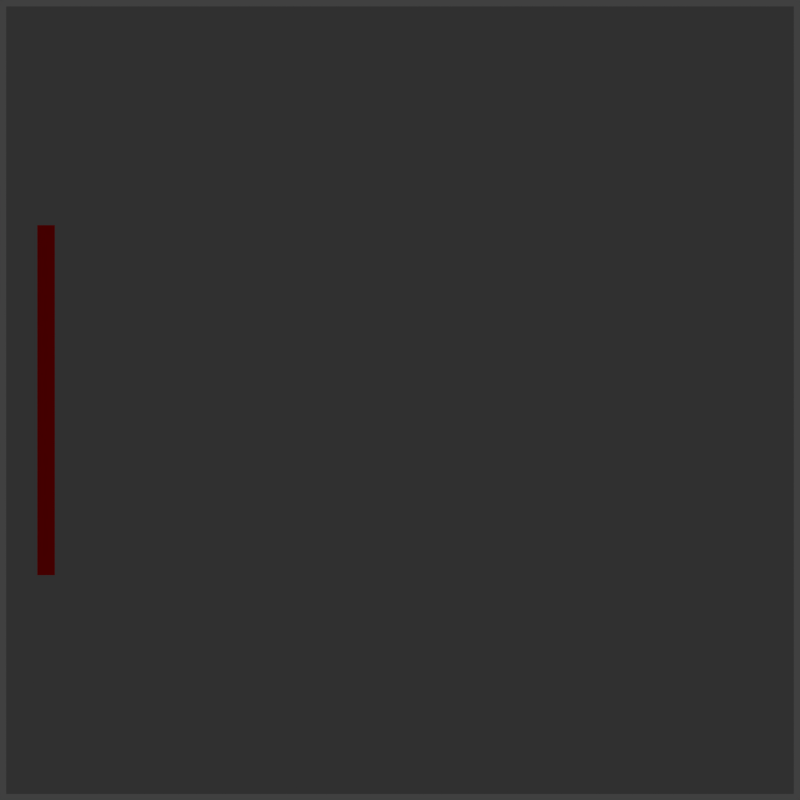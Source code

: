 # Source: bar_orth_2mps_hor.blend  (saved by Blender 2.76.0; exported with 4.5.12 LTS)
import bpy
from mathutils import Matrix  # noqa: F401  (used for matrix-valued properties, if any)

bpy.ops.wm.read_factory_settings(use_empty=True)
scene = bpy.context.scene
scene.name = 'Scene'

# ---- collections
col_collection_1 = bpy.data.collections.new('Collection 1'); scene.collection.children.link(col_collection_1)

# ---- materials (node trees are filled in below, after node groups)
mat_material = bpy.data.materials.new('Material')
mat_material.alpha_threshold = 0.0
mat_material.use_transparent_shadow = False
mat_material.diffuse_color = (0.5071, 0.5071, 0.5071, 1.0)
mat_material.roughness = 0.5
mat_material_002 = bpy.data.materials.new('Material.002')
mat_material_002.alpha_threshold = 0.0
mat_material_002.use_transparent_shadow = False
mat_material_002.diffuse_color = (1.0, 0.0, 0.0, 1.0)
mat_material_002.roughness = 0.5
mat_material_001 = bpy.data.materials.new('Material.001')
mat_material_001.alpha_threshold = 0.0
mat_material_001.use_transparent_shadow = False
mat_material_001.diffuse_color = (1.0, 0.0, 0.0, 1.0)
mat_material_001.roughness = 0.5

# ---- material node trees

# ---- world
world_world = bpy.data.worlds.new('World'); scene.world = world_world
world_world.color = (0.05088, 0.05088, 0.05088)
world_world.use_sun_shadow = False
world_world.sun_shadow_jitter_overblur = 0.0
world_world.cycles.sampling_method = 'MANUAL'
world_world.cycles.sample_map_resolution = 256

# ---- cameras
cam_camera_001 = bpy.data.cameras.new('Camera.001')
cam_camera_001.clip_end = 100.0
cam_camera_001.lens = 35.0
cam_camera_001.sensor_width = 32.0
cam_camera_001.sensor_height = 18.0
cam_camera_001.display_size = 2.0
cam_camera_001.dof.focus_distance = 0.0
cam_camera_001.dof.aperture_fstop = 128.0
cam_camera_001.dof.aperture_blades = 6

# ---- lights
light_hemi = bpy.data.lights.new('Hemi', 'SUN')
light_hemi.transmission_factor = 0.0
light_hemi.angle = 0.1993
light_hemi.energy = 1.0
light_hemi.shadow_buffer_clip_start = 0.5
light_hemi.shadow_soft_size = 0.1
light_hemi.shadow_cascade_max_distance = 1000.0
light_hemi.cycles.use_multiple_importance_sampling = False

# ---- meshes
me_plane = bpy.data.meshes.new('Plane')
me_plane.from_pydata([(-3.0, -3.0, 0.0), (3.0, -3.0, 0.0), (-3.0, 3.0, 0.0), (3.0, 3.0, 0.0)], [], [(0, 1, 3, 2)])
me_plane.materials.append(mat_material)
me_plane.use_remesh_preserve_volume = False
me_plane.use_remesh_preserve_attributes = False
me_plane.use_mirror_vertex_groups = False
me_plane.update()
me_plane_001 = bpy.data.meshes.new('Plane.001')
me_plane_001.from_pydata([(-0.2, -0.2, 0.0), (0.2, -0.2, 0.0), (-0.2, 0.2, 0.0), (0.2, 0.2, 0.0)], [], [(0, 1, 3, 2)])
me_plane_001.materials.append(mat_material_002)
me_plane_001.use_remesh_preserve_volume = False
me_plane_001.use_remesh_preserve_attributes = False
me_plane_001.use_mirror_vertex_groups = False
me_plane_001.update()

# ---- curves / text
cu_nurbspath_002 = bpy.data.curves.new('NurbsPath.002', 'CURVE')
cu_nurbspath_002.dimensions = '3D'
_sp = cu_nurbspath_002.splines.new('NURBS'); _sp.points.add(4)
_sp.points.foreach_set('co', [-2.0, 0.0, 0.0, 1.0, -1.0, 0.0, 0.0, 1.0, 0.0, 0.0, 0.0, 1.0, 1.0, 0.0, 0.0, 1.0, 2.0, 0.0, 0.0, 1.0])
_sp.order_u = 5
_sp.order_v = 0
_sp.use_endpoint_u = True
cu_nurbspath_002.path_duration = 2000
cu_nurbspath_002.use_path = True
cu_nurbspath_002.use_path_follow = True
cu_nurbspath_002.use_path_clamp = True
cu_nurbspath_002.bevel_resolution = 0
cu_nurbspath_002.eval_time = 191.0
cu_nurbspath_002.fill_mode = 'HALF'

# ---- objects
ob_hemi = bpy.data.objects.new('Hemi', light_hemi)
ob_plane = bpy.data.objects.new('Plane', me_plane)
ob_nurbspath = bpy.data.objects.new('NurbsPath', cu_nurbspath_002)
ob_plane_001 = bpy.data.objects.new('Plane.001', me_plane_001)
ob_mball = bpy.data.objects.new('Mball', None)
ob_camera = bpy.data.objects.new('Camera', cam_camera_001)

# ---- transforms, parenting, visibility, modifiers, constraints
ob_hemi.location = (0.0, 1.0, 2.0)
ob_hemi.lineart.crease_threshold = 0.0
ob_plane.location = (0.0, 8.0, 0.0)
ob_plane.rotation_euler = (1.571, 0.0, 0.0)
ob_plane.scale = (1.2, 1.2, 1.0)
ob_plane.color = (0.8073, 0.7844, 1.0, 1.0)
ob_plane.display_type = 'SOLID'
ob_plane.lineart.crease_threshold = 0.0
ob_nurbspath.location = (0.0, 2.0, 0.0)
ob_nurbspath.scale = (0.5, 0.5, 0.5)
ob_nurbspath.lineart.crease_threshold = 0.0
ob_plane_001.parent = ob_nurbspath
ob_plane_001.matrix_parent_inverse = Matrix(((-4.768e-07, -2.0, 0.0, 4.0), (2.0, -2.384e-07, 0.0, 2.0), (0.0, 0.0, 2.0, 0.0), (0.0, 0.0, 0.0, 1.0)))
ob_plane_001.location = (-1.0, 2.0, 0.0)
ob_plane_001.rotation_euler = (1.571, 0.0, 0.0)
ob_plane_001.scale = (0.1, 2.0, 1.0)
ob_plane_001.lineart.crease_threshold = 0.0
ob_mball.location = (-1.0, 0.0, 0.0)
ob_mball.scale = (0.2, 0.2, 0.2)
ob_mball.empty_image_offset = (0.0, 0.0)
ob_mball.lineart.crease_threshold = 0.0
ob_camera.location = (0.0, 0.0, 0.0)
ob_camera.rotation_euler = (1.571, 0.0, 0.0)
ob_camera.lineart.crease_threshold = 0.0

# ---- collection membership
col_collection_1.objects.link(ob_hemi)
col_collection_1.objects.link(ob_plane)
col_collection_1.objects.link(ob_nurbspath)
col_collection_1.objects.link(ob_plane_001)
col_collection_1.objects.link(ob_mball)
col_collection_1.objects.link(ob_camera)

# ---- scene / render settings (as saved in the file)
scene.camera = ob_camera
scene.frame_start = 1; scene.frame_end = 2000; scene.frame_set(191)
scene.render.engine = 'BLENDER_EEVEE_NEXT'
scene.render.resolution_x = 128
scene.render.resolution_y = 128
scene.render.dither_intensity = 0.0
scene.cycles.use_denoising = False
scene.cycles.samples = 10
scene.cycles.sampling_pattern = 'TABULATED_SOBOL'
scene.cycles.light_sampling_threshold = 0.0
scene.cycles.use_adaptive_sampling = False
scene.cycles.use_light_tree = False
scene.cycles.blur_glossy = 0.0
scene.cycles.pixel_filter_type = 'GAUSSIAN'
scene.cycles.sample_clamp_indirect = 0.0
scene.view_settings.view_transform = 'Standard'
bpy.context.view_layer.update()
